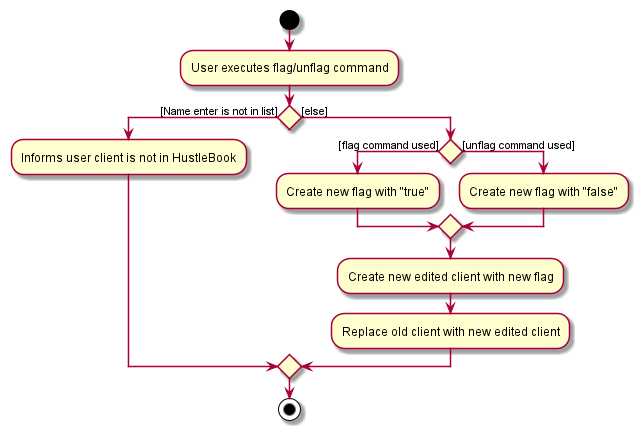

The diagram above was rendered by PlantUML. Its source (embedded in the PNG):
@startuml
'https://plantuml.com/activity-diagram-beta

start
:User executes flag/unflag command;
if () then ([Name enter is not in list])
:Informs user client is not in HustleBook;
else ([else])
    if () then ([flag command used])
        :Create new flag with "true";
    else ([unflag command used])
        :Create new flag with "false";
    endif
    :Create new edited client with new flag;
    :Replace old client with new edited client;
endif
stop

@enduml